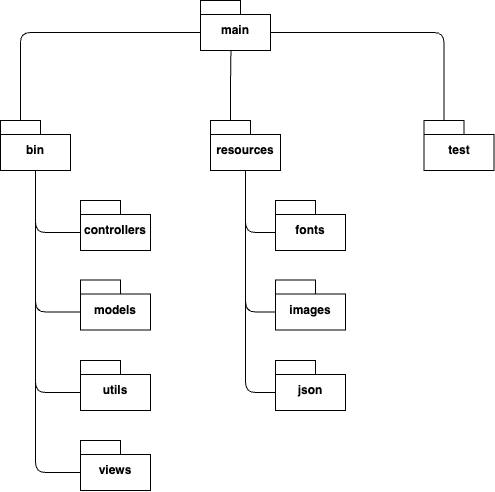

The diagram above was exported from draw.io. Its source (the exported page's mxGraphModel, read from the mxfile embedded in the PNG):
<mxGraphModel dx="1516" dy="1124" grid="1" gridSize="10" guides="1" tooltips="1" connect="1" arrows="1" fold="1" page="1" pageScale="1" pageWidth="827" pageHeight="1169" math="0" shadow="0">
  <root>
    <mxCell id="0" />
    <mxCell id="1" parent="0" />
    <mxCell id="2" value="main" style="shape=folder;fontStyle=1;spacingTop=10;tabWidth=40;tabHeight=14;tabPosition=left;html=1;whiteSpace=wrap;" vertex="1" parent="1">
      <mxGeometry x="120" y="270" width="70" height="50" as="geometry" />
    </mxCell>
    <mxCell id="3" value="bin" style="shape=folder;fontStyle=1;spacingTop=10;tabWidth=40;tabHeight=14;tabPosition=left;html=1;whiteSpace=wrap;" vertex="1" parent="1">
      <mxGeometry x="-80" y="390" width="70" height="50" as="geometry" />
    </mxCell>
    <mxCell id="4" value="resources" style="shape=folder;fontStyle=1;spacingTop=10;tabWidth=40;tabHeight=14;tabPosition=left;html=1;whiteSpace=wrap;" vertex="1" parent="1">
      <mxGeometry x="130" y="390" width="70" height="50" as="geometry" />
    </mxCell>
    <mxCell id="5" value="test" style="shape=folder;fontStyle=1;spacingTop=10;tabWidth=40;tabHeight=14;tabPosition=left;html=1;whiteSpace=wrap;" vertex="1" parent="1">
      <mxGeometry x="343.5" y="390" width="70" height="50" as="geometry" />
    </mxCell>
    <mxCell id="6" value="controllers" style="shape=folder;fontStyle=1;spacingTop=10;tabWidth=40;tabHeight=14;tabPosition=left;html=1;whiteSpace=wrap;" vertex="1" parent="1">
      <mxGeometry y="470" width="70" height="50" as="geometry" />
    </mxCell>
    <mxCell id="7" value="models" style="shape=folder;fontStyle=1;spacingTop=10;tabWidth=40;tabHeight=14;tabPosition=left;html=1;whiteSpace=wrap;" vertex="1" parent="1">
      <mxGeometry y="549.5" width="70" height="50" as="geometry" />
    </mxCell>
    <mxCell id="8" value="utils" style="shape=folder;fontStyle=1;spacingTop=10;tabWidth=40;tabHeight=14;tabPosition=left;html=1;whiteSpace=wrap;" vertex="1" parent="1">
      <mxGeometry y="630" width="70" height="50" as="geometry" />
    </mxCell>
    <mxCell id="9" value="views" style="shape=folder;fontStyle=1;spacingTop=10;tabWidth=40;tabHeight=14;tabPosition=left;html=1;whiteSpace=wrap;" vertex="1" parent="1">
      <mxGeometry y="710" width="70" height="50" as="geometry" />
    </mxCell>
    <mxCell id="11" value="" style="endArrow=none;html=1;edgeStyle=orthogonalEdgeStyle;exitX=0.5;exitY=1;exitDx=0;exitDy=0;exitPerimeter=0;entryX=0;entryY=0;entryDx=0;entryDy=32;entryPerimeter=0;" edge="1" parent="1" source="3" target="9">
      <mxGeometry relative="1" as="geometry">
        <mxPoint x="30" y="540" as="sourcePoint" />
        <mxPoint x="-45" y="760" as="targetPoint" />
      </mxGeometry>
    </mxCell>
    <mxCell id="14" value="" style="endArrow=none;html=1;edgeStyle=orthogonalEdgeStyle;exitX=0.5;exitY=1;exitDx=0;exitDy=0;exitPerimeter=0;entryX=0;entryY=0;entryDx=0;entryDy=32;entryPerimeter=0;" edge="1" parent="1" source="3" target="8">
      <mxGeometry relative="1" as="geometry">
        <mxPoint x="-35" y="450" as="sourcePoint" />
        <mxPoint x="40" y="752" as="targetPoint" />
      </mxGeometry>
    </mxCell>
    <mxCell id="16" value="" style="endArrow=none;html=1;edgeStyle=orthogonalEdgeStyle;exitX=0.5;exitY=1;exitDx=0;exitDy=0;exitPerimeter=0;entryX=0;entryY=0;entryDx=0;entryDy=32;entryPerimeter=0;" edge="1" parent="1" source="3" target="7">
      <mxGeometry relative="1" as="geometry">
        <mxPoint x="-35" y="450" as="sourcePoint" />
        <mxPoint x="40" y="672" as="targetPoint" />
      </mxGeometry>
    </mxCell>
    <mxCell id="17" value="" style="endArrow=none;html=1;edgeStyle=orthogonalEdgeStyle;exitX=0.5;exitY=1;exitDx=0;exitDy=0;exitPerimeter=0;entryX=0;entryY=0;entryDx=0;entryDy=32;entryPerimeter=0;" edge="1" parent="1" source="3" target="6">
      <mxGeometry relative="1" as="geometry">
        <mxPoint x="-35" y="450" as="sourcePoint" />
        <mxPoint x="40" y="592" as="targetPoint" />
      </mxGeometry>
    </mxCell>
    <mxCell id="18" value="fonts" style="shape=folder;fontStyle=1;spacingTop=10;tabWidth=40;tabHeight=14;tabPosition=left;html=1;whiteSpace=wrap;" vertex="1" parent="1">
      <mxGeometry x="195" y="470" width="70" height="50" as="geometry" />
    </mxCell>
    <mxCell id="19" value="images" style="shape=folder;fontStyle=1;spacingTop=10;tabWidth=40;tabHeight=14;tabPosition=left;html=1;whiteSpace=wrap;" vertex="1" parent="1">
      <mxGeometry x="195" y="549.5" width="70" height="50" as="geometry" />
    </mxCell>
    <mxCell id="20" value="json" style="shape=folder;fontStyle=1;spacingTop=10;tabWidth=40;tabHeight=14;tabPosition=left;html=1;whiteSpace=wrap;" vertex="1" parent="1">
      <mxGeometry x="195" y="630" width="70" height="50" as="geometry" />
    </mxCell>
    <mxCell id="23" value="" style="endArrow=none;html=1;edgeStyle=orthogonalEdgeStyle;entryX=0;entryY=0;entryDx=0;entryDy=32;entryPerimeter=0;exitX=0.5;exitY=1;exitDx=0;exitDy=0;exitPerimeter=0;" edge="1" target="20" parent="1" source="4">
      <mxGeometry relative="1" as="geometry">
        <mxPoint x="150" y="451" as="sourcePoint" />
        <mxPoint x="235" y="762" as="targetPoint" />
      </mxGeometry>
    </mxCell>
    <mxCell id="24" value="" style="endArrow=none;html=1;edgeStyle=orthogonalEdgeStyle;exitX=0.5;exitY=1;exitDx=0;exitDy=0;exitPerimeter=0;entryX=0;entryY=0;entryDx=0;entryDy=32;entryPerimeter=0;" edge="1" target="19" parent="1" source="4">
      <mxGeometry relative="1" as="geometry">
        <mxPoint x="150" y="450" as="sourcePoint" />
        <mxPoint x="235" y="682" as="targetPoint" />
      </mxGeometry>
    </mxCell>
    <mxCell id="25" value="" style="endArrow=none;html=1;edgeStyle=orthogonalEdgeStyle;entryX=0;entryY=0;entryDx=0;entryDy=32;entryPerimeter=0;exitX=0.5;exitY=1;exitDx=0;exitDy=0;exitPerimeter=0;" edge="1" target="18" parent="1" source="4">
      <mxGeometry relative="1" as="geometry">
        <mxPoint x="150" y="470" as="sourcePoint" />
        <mxPoint x="235" y="602" as="targetPoint" />
      </mxGeometry>
    </mxCell>
    <mxCell id="26" value="" style="endArrow=none;html=1;edgeStyle=orthogonalEdgeStyle;exitX=0;exitY=0;exitDx=20;exitDy=0;exitPerimeter=0;entryX=0;entryY=0;entryDx=0;entryDy=32;entryPerimeter=0;" edge="1" parent="1" source="3" target="2">
      <mxGeometry relative="1" as="geometry">
        <mxPoint x="-35" y="450" as="sourcePoint" />
        <mxPoint x="80" y="330" as="targetPoint" />
      </mxGeometry>
    </mxCell>
    <mxCell id="28" value="" style="endArrow=none;html=1;edgeStyle=orthogonalEdgeStyle;exitX=0;exitY=0;exitDx=20;exitDy=0;exitPerimeter=0;entryX=0.435;entryY=0.993;entryDx=0;entryDy=0;entryPerimeter=0;" edge="1" parent="1" source="4" target="2">
      <mxGeometry relative="1" as="geometry">
        <mxPoint y="432" as="sourcePoint" />
        <mxPoint x="130" y="312" as="targetPoint" />
      </mxGeometry>
    </mxCell>
    <mxCell id="29" value="" style="endArrow=none;html=1;edgeStyle=orthogonalEdgeStyle;exitX=0;exitY=0;exitDx=20;exitDy=0;exitPerimeter=0;entryX=0;entryY=0;entryDx=70;entryDy=32;entryPerimeter=0;" edge="1" parent="1" source="5" target="2">
      <mxGeometry relative="1" as="geometry">
        <mxPoint x="-50" y="400" as="sourcePoint" />
        <mxPoint x="130" y="312" as="targetPoint" />
      </mxGeometry>
    </mxCell>
  </root>
</mxGraphModel>